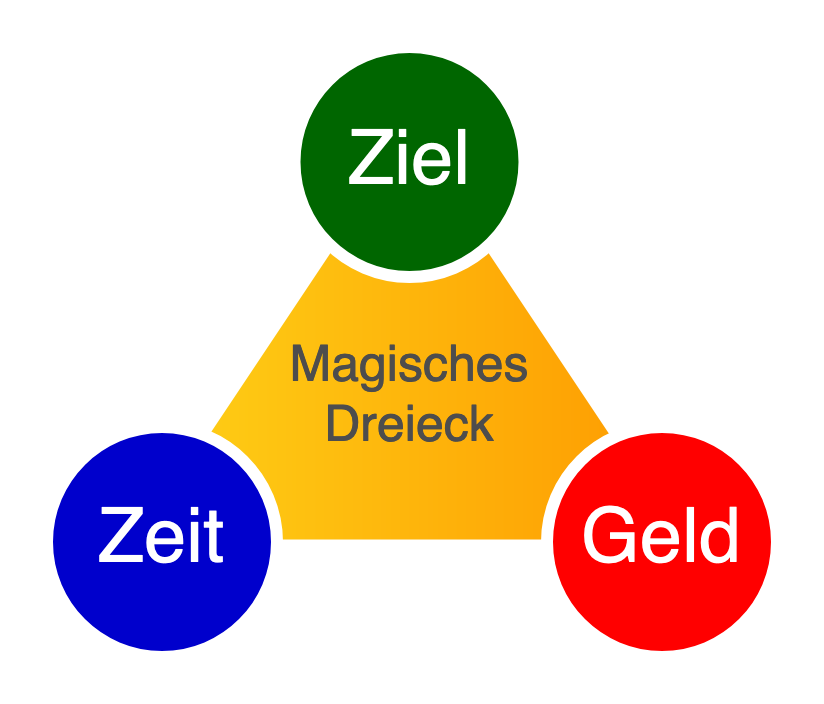

The diagram above was exported from draw.io. Its source (the exported page's mxGraphModel, read from the mxfile embedded in the PNG):
<mxGraphModel dx="797" dy="457" grid="1" gridSize="10" guides="1" tooltips="1" connect="1" arrows="1" fold="1" page="1" pageScale="1.5" pageWidth="1169" pageHeight="826" background="none" math="0" shadow="0">
  <root>
    <mxCell id="0" />
    <mxCell id="1" parent="0" />
    <mxCell id="qt908PjTXrY940Wf3f6L-2" value="" style="triangle;whiteSpace=wrap;html=1;rotation=-90;strokeColor=none;fillColor=#FED217;gradientColor=#FE9900;" vertex="1" parent="1">
      <mxGeometry x="460" y="250" width="202.5" height="270" as="geometry" />
    </mxCell>
    <mxCell id="60da8b9f42644d3a-29" value="Geld" style="ellipse;whiteSpace=wrap;html=1;rounded=0;shadow=0;strokeWidth=6;fontSize=38;align=center;strokeColor=#FFFFFF;fontColor=#FFFFFF;fillColor=#FF0000;" parent="1" vertex="1">
      <mxGeometry x="630" y="430" width="115" height="115" as="geometry" />
    </mxCell>
    <mxCell id="60da8b9f42644d3a-22" value="Zeit" style="ellipse;whiteSpace=wrap;html=1;rounded=0;shadow=0;strokeWidth=6;fontSize=38;align=center;strokeColor=#FFFFFF;fontColor=#FFFFFF;fillColor=#0000CC;" parent="1" vertex="1">
      <mxGeometry x="380" y="430" width="115" height="115" as="geometry" />
    </mxCell>
    <mxCell id="60da8b9f42644d3a-36" value="Ziel" style="ellipse;whiteSpace=wrap;html=1;rounded=0;shadow=0;strokeWidth=6;fontSize=38;align=center;strokeColor=#FFFFFF;fontColor=#FFFFFF;fillColor=#006600;" parent="1" vertex="1">
      <mxGeometry x="503.75" y="240" width="115" height="115" as="geometry" />
    </mxCell>
    <mxCell id="qt908PjTXrY940Wf3f6L-3" value="&lt;div style=&quot;font-size: 25px;&quot;&gt;Magisches&lt;/div&gt;&lt;div style=&quot;font-size: 25px;&quot;&gt;Dreieck&lt;br style=&quot;font-size: 25px;&quot;&gt;&lt;/div&gt;" style="text;html=1;align=center;verticalAlign=middle;resizable=0;points=[];autosize=1;strokeColor=none;fillColor=none;fontSize=25;fontColor=#4D4D4D;" vertex="1" parent="1">
      <mxGeometry x="496.25" y="380" width="130" height="70" as="geometry" />
    </mxCell>
  </root>
</mxGraphModel>